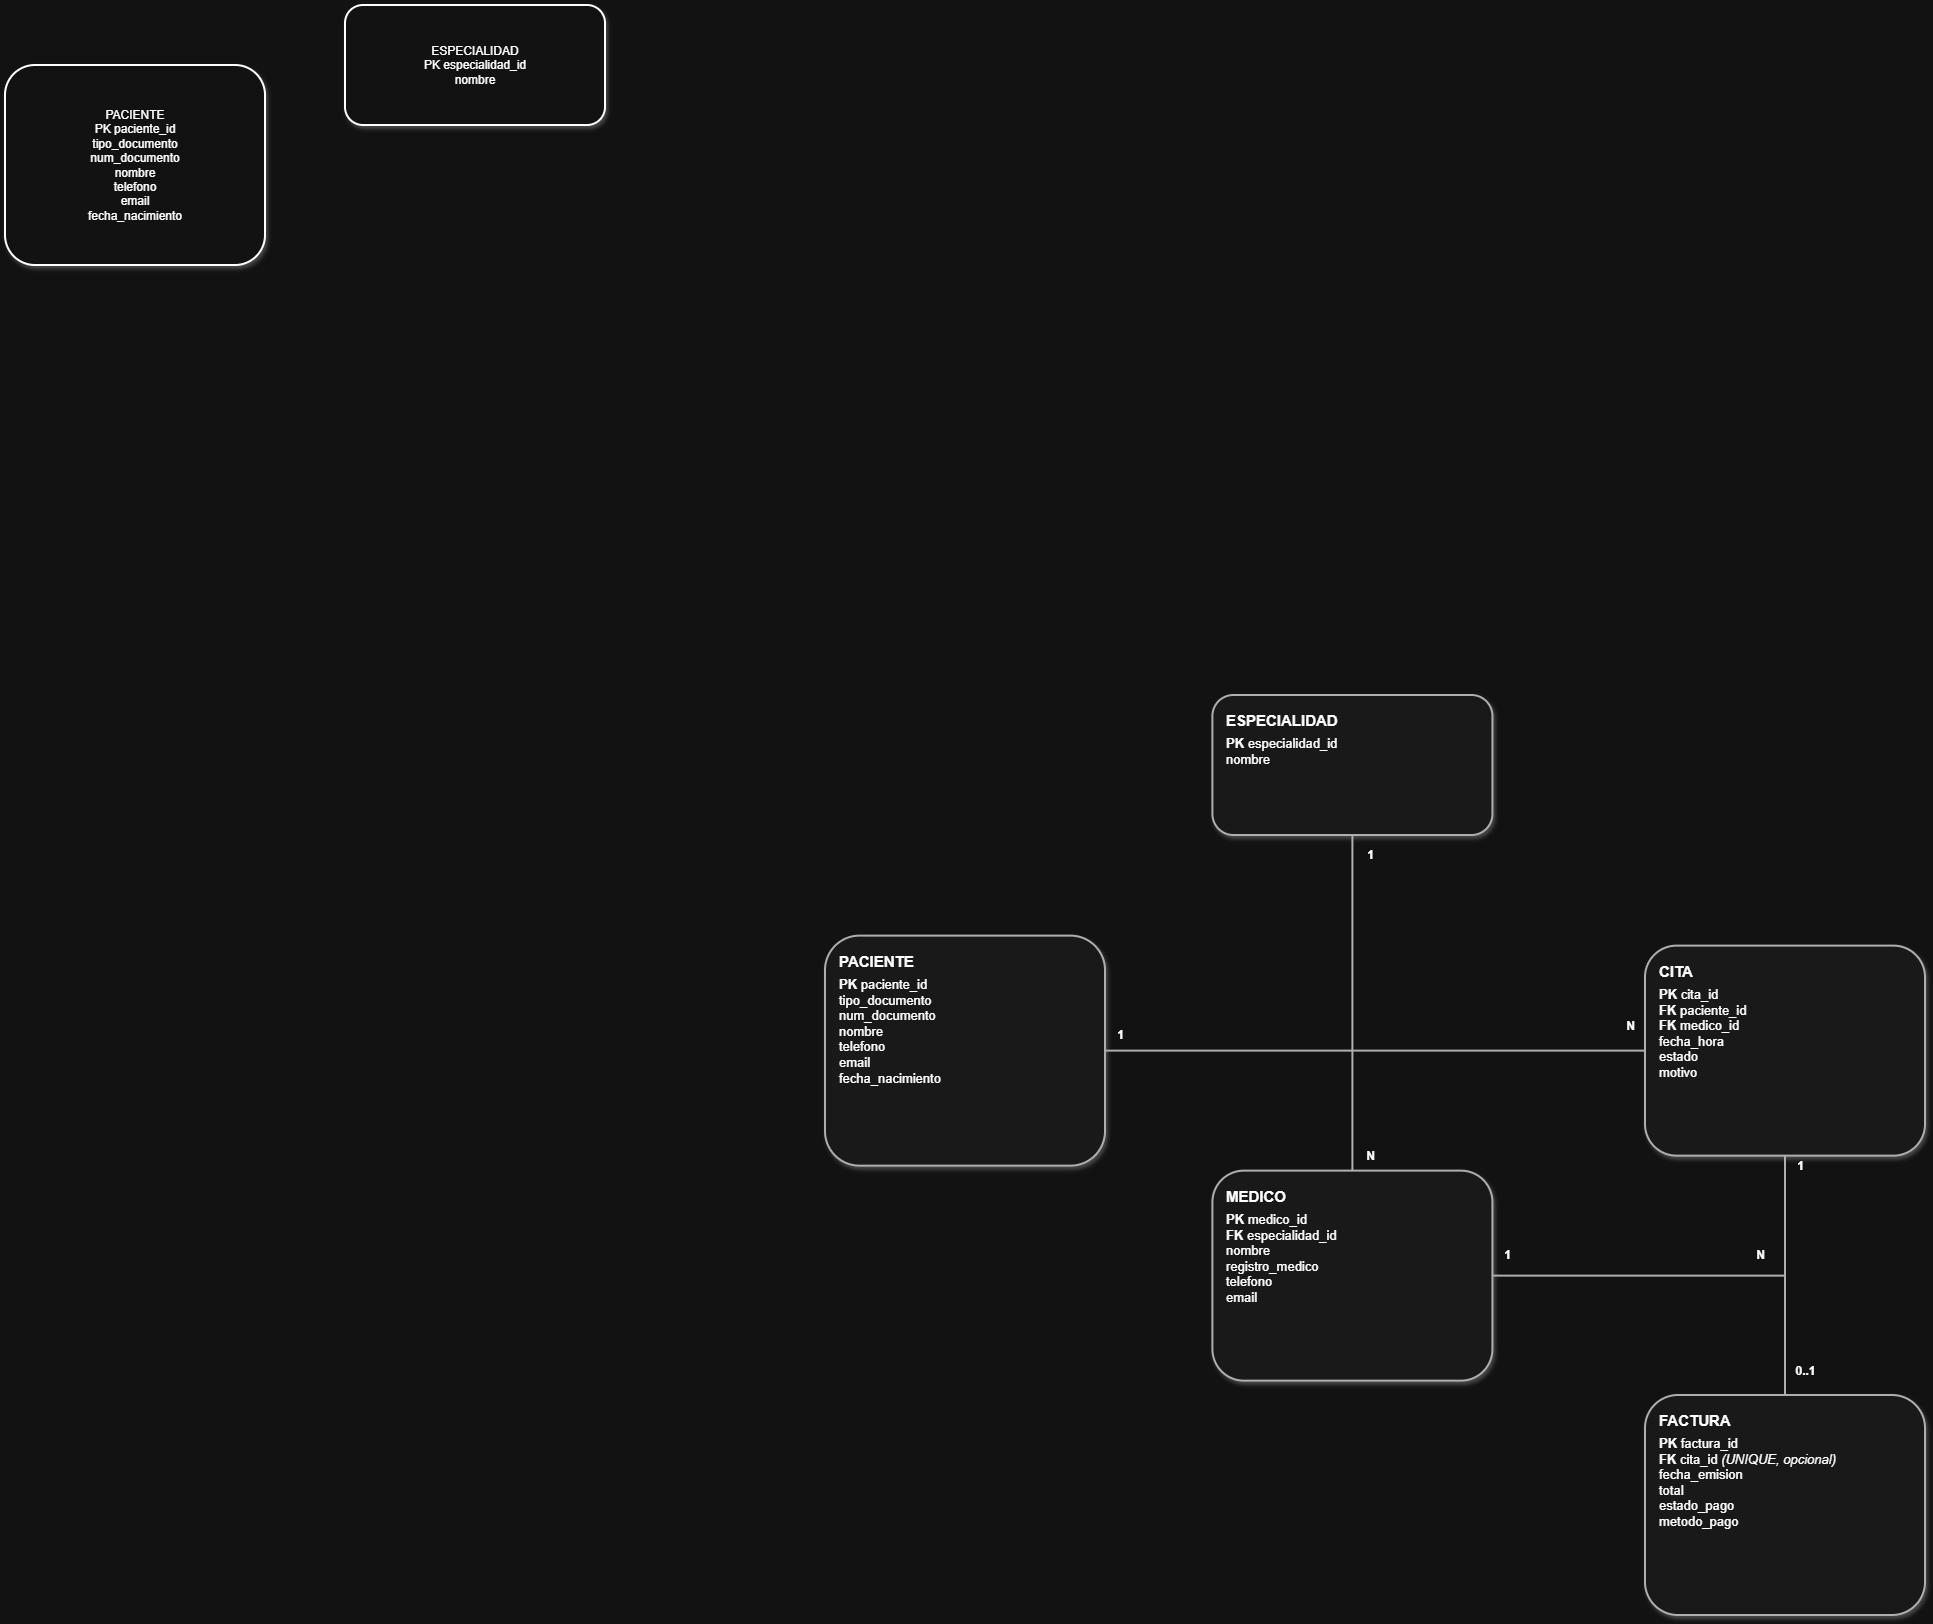

The diagram above was exported from draw.io. Its source (the exported page's mxGraphModel, read from the mxfile embedded in the PNG):
<mxGraphModel dx="1501" dy="782" grid="1" gridSize="10" guides="1" tooltips="1" connect="1" arrows="1" fold="1" page="1" pageScale="1" pageWidth="827" pageHeight="1169" math="0" shadow="0">
  <root>
    <mxCell id="0" />
    <mxCell id="1" parent="0" />
    <mxCell id="paciente" parent="1" style="rounded=1;whiteSpace=wrap;html=1;strokeWidth=2;shadow=1;" value="PACIENTE&#10;PK paciente_id&#10;tipo_documento&#10;num_documento&#10;nombre&#10;telefono&#10;email&#10;fecha_nacimiento" vertex="1">
      <mxGeometry height="200" width="260" x="40" y="120" as="geometry" />
    </mxCell>
    <mxCell id="especialidad" parent="1" style="rounded=1;whiteSpace=wrap;html=1;strokeWidth=2;shadow=1;" value="ESPECIALIDAD&#10;PK especialidad_id&#10;nombre" vertex="1">
      <mxGeometry height="120" width="260" x="380" y="60" as="geometry" />
    </mxCell>
    <mxCell id="SJEAxtEPTW54rAPS1LoD-18" parent="1" style="rounded=1;whiteSpace=wrap;html=1;align=left;verticalAlign=top;spacingLeft=12;spacingTop=10;fontSize=12;strokeWidth=2;shadow=1;fillColor=#F7F7F7;strokeColor=#4A4A4A;" value="&lt;div style=&quot;font-size:13px;&quot;&gt;&lt;div style=&quot;font-weight:700;font-size:15px;margin-bottom:6px;&quot;&gt;PACIENTE&lt;/div&gt;&lt;div&gt;&lt;span style=&quot;font-weight:700&quot;&gt;PK&lt;/span&gt; paciente_id&lt;/div&gt;&lt;div&gt;tipo_documento&lt;/div&gt;&lt;div&gt;num_documento&lt;/div&gt;&lt;div&gt;nombre&lt;/div&gt;&lt;div&gt;telefono&lt;/div&gt;&lt;div&gt;email&lt;/div&gt;&lt;div&gt;fecha_nacimiento&lt;/div&gt;&lt;/div&gt;" vertex="1">
      <mxGeometry height="230" width="280" x="860.0010526315792" y="990.6315789473686" as="geometry" />
    </mxCell>
    <mxCell id="SJEAxtEPTW54rAPS1LoD-19" parent="1" style="rounded=1;whiteSpace=wrap;html=1;align=left;verticalAlign=top;spacingLeft=12;spacingTop=10;fontSize=12;strokeWidth=2;shadow=1;fillColor=#F7F7F7;strokeColor=#4A4A4A;" value="&lt;div style=&quot;font-size:13px;&quot;&gt;&lt;div style=&quot;font-weight:700;font-size:15px;margin-bottom:6px;&quot;&gt;ESPECIALIDAD&lt;/div&gt;&lt;div&gt;&lt;span style=&quot;font-weight:700&quot;&gt;PK&lt;/span&gt; especialidad_id&lt;/div&gt;&lt;div&gt;nombre&lt;/div&gt;&lt;/div&gt;" vertex="1">
      <mxGeometry height="140" width="280" x="1247.4210526315792" y="750.0015789473686" as="geometry" />
    </mxCell>
    <mxCell id="SJEAxtEPTW54rAPS1LoD-20" parent="1" style="rounded=1;whiteSpace=wrap;html=1;align=left;verticalAlign=top;spacingLeft=12;spacingTop=10;fontSize=12;strokeWidth=2;shadow=1;fillColor=#F7F7F7;strokeColor=#4A4A4A;" value="&lt;div style=&quot;font-size:13px;&quot;&gt;&lt;div style=&quot;font-weight:700;font-size:15px;margin-bottom:6px;&quot;&gt;MEDICO&lt;/div&gt;&lt;div&gt;&lt;span style=&quot;font-weight:700&quot;&gt;PK&lt;/span&gt; medico_id&lt;/div&gt;&lt;div&gt;&lt;span style=&quot;font-weight:700&quot;&gt;FK&lt;/span&gt; especialidad_id&lt;/div&gt;&lt;div&gt;nombre&lt;/div&gt;&lt;div&gt;registro_medico&lt;/div&gt;&lt;div&gt;telefono&lt;/div&gt;&lt;div&gt;email&lt;/div&gt;&lt;/div&gt;" vertex="1">
      <mxGeometry height="210" width="280" x="1247.4210526315792" y="1225.6315789473686" as="geometry" />
    </mxCell>
    <mxCell id="SJEAxtEPTW54rAPS1LoD-21" parent="1" style="rounded=1;whiteSpace=wrap;html=1;align=left;verticalAlign=top;spacingLeft=12;spacingTop=10;fontSize=12;strokeWidth=2;shadow=1;fillColor=#F7F7F7;strokeColor=#4A4A4A;" value="&lt;div style=&quot;font-size:13px;&quot;&gt;&lt;div style=&quot;font-weight:700;font-size:15px;margin-bottom:6px;&quot;&gt;CITA&lt;/div&gt;&lt;div&gt;&lt;span style=&quot;font-weight:700&quot;&gt;PK&lt;/span&gt; cita_id&lt;/div&gt;&lt;div&gt;&lt;span style=&quot;font-weight:700&quot;&gt;FK&lt;/span&gt; paciente_id&lt;/div&gt;&lt;div&gt;&lt;span style=&quot;font-weight:700&quot;&gt;FK&lt;/span&gt; medico_id&lt;/div&gt;&lt;div&gt;fecha_hora&lt;/div&gt;&lt;div&gt;estado&lt;/div&gt;&lt;div&gt;motivo&lt;/div&gt;&lt;/div&gt;" vertex="1">
      <mxGeometry height="210" width="280" x="1680.0010526315791" y="1000.6315789473686" as="geometry" />
    </mxCell>
    <mxCell id="SJEAxtEPTW54rAPS1LoD-22" parent="1" style="rounded=1;whiteSpace=wrap;html=1;align=left;verticalAlign=top;spacingLeft=12;spacingTop=10;fontSize=12;strokeWidth=2;shadow=1;fillColor=#F7F7F7;strokeColor=#4A4A4A;" value="&lt;div style=&quot;font-size:13px;&quot;&gt;&lt;div style=&quot;font-weight:700;font-size:15px;margin-bottom:6px;&quot;&gt;FACTURA&lt;/div&gt;&lt;div&gt;&lt;span style=&quot;font-weight:700&quot;&gt;PK&lt;/span&gt; factura_id&lt;/div&gt;&lt;div&gt;&lt;span style=&quot;font-weight:700&quot;&gt;FK&lt;/span&gt; cita_id &lt;span style=&quot;font-style:italic&quot;&gt;(UNIQUE, opcional)&lt;/span&gt;&lt;/div&gt;&lt;div&gt;fecha_emision&lt;/div&gt;&lt;div&gt;total&lt;/div&gt;&lt;div&gt;estado_pago&lt;/div&gt;&lt;div&gt;metodo_pago&lt;/div&gt;&lt;/div&gt;" vertex="1">
      <mxGeometry height="220" width="280" x="1680.0010526315791" y="1450.0015789473687" as="geometry" />
    </mxCell>
    <mxCell id="SJEAxtEPTW54rAPS1LoD-23" edge="1" parent="1" source="SJEAxtEPTW54rAPS1LoD-19" style="edgeStyle=orthogonalEdgeStyle;rounded=0;orthogonalLoop=1;jettySize=auto;html=1;strokeWidth=2;endArrow=none;startArrow=none;strokeColor=#4A4A4A;" target="SJEAxtEPTW54rAPS1LoD-20">
      <mxGeometry relative="1" as="geometry" />
    </mxCell>
    <mxCell id="SJEAxtEPTW54rAPS1LoD-24" edge="1" parent="1" source="SJEAxtEPTW54rAPS1LoD-18" style="edgeStyle=orthogonalEdgeStyle;rounded=0;orthogonalLoop=1;jettySize=auto;html=1;strokeWidth=2;endArrow=none;startArrow=none;strokeColor=#4A4A4A;" target="SJEAxtEPTW54rAPS1LoD-21">
      <mxGeometry relative="1" as="geometry" />
    </mxCell>
    <mxCell id="SJEAxtEPTW54rAPS1LoD-25" edge="1" parent="1" source="SJEAxtEPTW54rAPS1LoD-20" style="edgeStyle=orthogonalEdgeStyle;rounded=0;orthogonalLoop=1;jettySize=auto;html=1;strokeWidth=2;endArrow=none;startArrow=none;strokeColor=#4A4A4A;" target="SJEAxtEPTW54rAPS1LoD-21">
      <mxGeometry relative="1" as="geometry" />
    </mxCell>
    <mxCell id="SJEAxtEPTW54rAPS1LoD-26" edge="1" parent="1" source="SJEAxtEPTW54rAPS1LoD-21" style="edgeStyle=orthogonalEdgeStyle;rounded=0;orthogonalLoop=1;jettySize=auto;html=1;strokeWidth=2;endArrow=none;startArrow=none;strokeColor=#4A4A4A;" target="SJEAxtEPTW54rAPS1LoD-22">
      <mxGeometry relative="1" as="geometry" />
    </mxCell>
    <mxCell id="SJEAxtEPTW54rAPS1LoD-27" parent="1" style="resizable=0;html=1;align=center;verticalAlign=middle;strokeColor=none;fillColor=none;fontSize=12;fontStyle=1;" value="1" vertex="1">
      <mxGeometry height="20" width="30" x="1390.0010526315791" y="900.0015789473686" as="geometry" />
    </mxCell>
    <mxCell id="SJEAxtEPTW54rAPS1LoD-28" parent="1" style="resizable=0;html=1;align=center;verticalAlign=middle;strokeColor=none;fillColor=none;fontSize=12;fontStyle=1;" value="N" vertex="1">
      <mxGeometry height="20" width="30" x="1390.0010526315791" y="1200.6315789473686" as="geometry" />
    </mxCell>
    <mxCell id="SJEAxtEPTW54rAPS1LoD-29" parent="1" style="resizable=0;html=1;align=center;verticalAlign=middle;strokeColor=none;fillColor=none;fontSize=12;fontStyle=1;" value="1" vertex="1">
      <mxGeometry height="20" width="30" x="1140.0010526315791" y="1080.0015789473684" as="geometry" />
    </mxCell>
    <mxCell id="SJEAxtEPTW54rAPS1LoD-30" parent="1" style="resizable=0;html=1;align=center;verticalAlign=middle;strokeColor=none;fillColor=none;fontSize=12;fontStyle=1;" value="N" vertex="1">
      <mxGeometry height="20" width="30" x="1650.0010526315791" y="1070.6315789473686" as="geometry" />
    </mxCell>
    <mxCell id="SJEAxtEPTW54rAPS1LoD-31" parent="1" style="resizable=0;html=1;align=center;verticalAlign=middle;strokeColor=none;fillColor=none;fontSize=12;fontStyle=1;" value="1" vertex="1">
      <mxGeometry height="20" width="30" x="1527.4210526315792" y="1300.0015789473687" as="geometry" />
    </mxCell>
    <mxCell id="SJEAxtEPTW54rAPS1LoD-32" parent="1" style="resizable=0;html=1;align=center;verticalAlign=middle;strokeColor=none;fillColor=none;fontSize=12;fontStyle=1;" value="N" vertex="1">
      <mxGeometry height="20" width="30" x="1780.0010526315791" y="1300.0015789473687" as="geometry" />
    </mxCell>
    <mxCell id="SJEAxtEPTW54rAPS1LoD-33" parent="1" style="resizable=0;html=1;align=center;verticalAlign=middle;strokeColor=none;fillColor=none;fontSize=12;fontStyle=1;" value="1" vertex="1">
      <mxGeometry height="20" width="30" x="1819.531052631579" y="1210.6315789473686" as="geometry" />
    </mxCell>
    <mxCell id="SJEAxtEPTW54rAPS1LoD-34" parent="1" style="resizable=0;html=1;align=center;verticalAlign=middle;strokeColor=none;fillColor=none;fontSize=12;fontStyle=1;" value="0..1" vertex="1">
      <mxGeometry height="20" width="40" x="1820.0010526315791" y="1415.6315789473688" as="geometry" />
    </mxCell>
  </root>
</mxGraphModel>